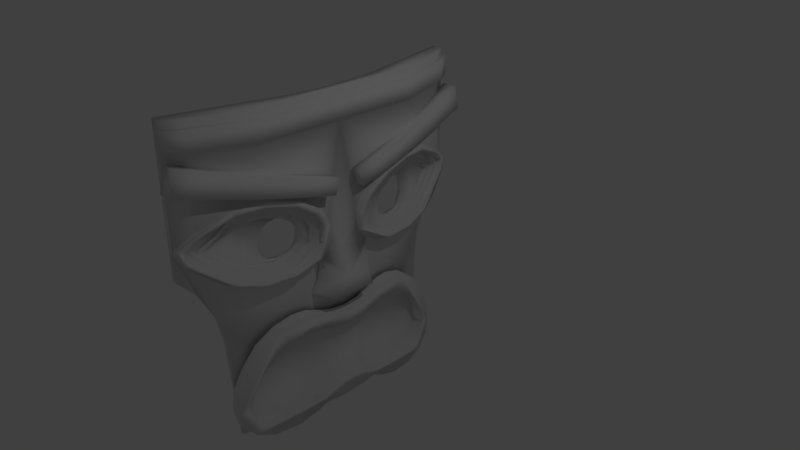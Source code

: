# Source: enemy_1.blend  (saved by Blender 2.79.0; exported with 4.5.12 LTS)
import bpy
from mathutils import Matrix  # noqa: F401  (used for matrix-valued properties, if any)

bpy.ops.wm.read_factory_settings(use_empty=True)
scene = bpy.context.scene
scene.name = 'Scene'

# ---- collections
col_collection_1 = bpy.data.collections.new('Collection 1'); scene.collection.children.link(col_collection_1)

# ---- images (referenced by path relative to the original .blend; pixels are not part of the script)
import os
ASSET_DIR = os.environ.get("B2B_ASSET_DIR", "")  # directory of the original .blend (textures are referenced by path, not embedded)
HERE = os.path.dirname(os.path.abspath(__file__))  # packed textures are extracted next to this script under _unpacked/

def load_image(name, relpath, width, height, colorspace="sRGB"):
    """Load a texture the original file referenced (path relative to the .blend, or extracted next to this script)."""
    p = next((c for c in (os.path.join(HERE, relpath), os.path.join(ASSET_DIR, relpath)) if relpath and os.path.exists(c)), "")
    if p:
        img = bpy.data.images.load(p, check_existing=True)
        img.name = name
    else:  # same state as the original file: an image datablock whose file is absent (Cycles renders it pink)
        img = bpy.data.images.new(name, width, height)
        img.source = "FILE"
        img.filepath = "//" + (relpath or name)
    img.colorspace_settings.name = colorspace
    return img
img_mask_texture = load_image('Mask Texture', 'Mask Texture.png', 1024, 1024, 'sRGB')

# ---- materials (node trees are filled in below, after node groups)
mat_mask_material = bpy.data.materials.new('Mask Material')
mat_mask_material.alpha_threshold = 0.0
mat_mask_material.roughness = 0.5

# ---- material node trees
mat_mask_material.use_nodes = True; mat_mask_material.node_tree.nodes.clear()
_N = mat_mask_material.node_tree.nodes; _L = mat_mask_material.node_tree.links
n0 = _N.new('ShaderNodeOutputMaterial'); n0.name = 'Material Output'; n0.location = (300, 300)
n1 = _N.new('ShaderNodeBsdfDiffuse'); n1.name = 'Diffuse BSDF'; n1.location = (10, 300)
n2 = _N.new('ShaderNodeTexImage'); n2.name = 'Image Texture'; n2.location = (-428, 332)
n2.width = 140
n2.image = img_mask_texture
_L.new(n1.outputs[0], n0.inputs[0])
n0.is_active_output = True

# ---- world
world_world = bpy.data.worlds.new('World'); scene.world = world_world
world_world.color = (0.05088, 0.05088, 0.05088)
world_world.use_sun_shadow = False
world_world.sun_shadow_jitter_overblur = 0.0
world_world.cycles.sampling_method = 'MANUAL'

# ---- cameras
cam_camera = bpy.data.cameras.new('Camera')
cam_camera.clip_end = 100.0
cam_camera.lens = 35.0
cam_camera.sensor_width = 32.0
cam_camera.sensor_height = 18.0
cam_camera.ortho_scale = 7.314
cam_camera.dof.focus_distance = 0.0

# ---- lights
light_lamp = bpy.data.lights.new('Lamp', 'POINT')
light_lamp.transmission_factor = 0.0
light_lamp.cutoff_distance = 30.0
light_lamp.energy = 100.0
light_lamp.shadow_buffer_clip_start = 1.001
light_lamp.shadow_soft_size = 0.1
light_lamp.shadow_maximum_resolution = 0.006
light_lamp.use_absolute_resolution = True

# ---- meshes
me_plane_005 = bpy.data.meshes.new('Plane.005')
me_plane_005.from_pydata([(-0.4089, -2.122, -0.2431), (-0.4089, -2.129, -0.1751), (-0.4947, -2.11, -0.2351), (-0.4947, -2.117, -0.167), (-0.6622, -1.911, -0.1542), (-0.6622, -1.918, -0.08626), (-0.8424, -1.518, -0.02729), (-0.8424, -1.526, 0.04043), (-0.8553, -1.156, 0.05937), (-0.8553, -1.163, 0.1269), (-0.7609, -0.7572, 0.1212), (-0.7609, -0.7645, 0.1907), (-0.5634, -0.469, 0.1307), (-0.5634, -0.4764, 0.201), (-0.3703, -0.3504, 0.1109), (-0.3703, -0.3577, 0.1808), (-0.1342, -0.3681, 0.1151), (-0.1342, -0.3755, 0.1853), (0.02893, -0.5034, 0.1292), (0.02893, -0.5108, 0.1995), (0.1405, -0.8255, 0.114), (0.1405, -0.8328, 0.1835), (0.1577, -1.212, 0.05666), (0.1577, -1.219, 0.1242), (0.06327, -1.558, -0.02356), (0.06327, -1.565, 0.04413), (-0.1041, -1.825, -0.111), (-0.1041, -1.832, -0.04309), (-0.3145, -2.06, -0.2106), (-0.3145, -2.067, -0.1426), (-0.3965, -1.964, -0.1806), (-0.4667, -1.954, -0.1738), (-0.6034, -1.792, -0.1096), (-0.7507, -1.471, -0.008366), (-0.7612, -1.175, 0.06202), (-0.6841, -0.8489, 0.1115), (-0.5228, -0.6138, 0.1225), (-0.365, -0.5174, 0.1102), (-0.1721, -0.5318, 0.1132), (-0.03888, -0.6419, 0.1215), (0.05228, -0.9047, 0.1057), (0.06631, -1.221, 0.05936), (-0.01083, -1.503, -0.006591), (-0.1476, -1.721, -0.07635), (-0.3194, -1.914, -0.1549), (-0.3965, -1.959, -0.2284), (-0.4667, -1.949, -0.2216), (-0.6034, -1.787, -0.1574), (-0.7507, -1.466, -0.05609), (-0.7612, -1.17, 0.01433), (-0.6841, -0.8439, 0.06345), (-0.5228, -0.6087, 0.074), (-0.365, -0.5123, 0.06212), (-0.1721, -0.5267, 0.06473), (-0.03888, -0.6368, 0.07301), (0.05228, -0.8997, 0.05759), (0.06631, -1.216, 0.01167), (-0.01083, -1.498, -0.05432), (-0.1476, -1.716, -0.1241), (-0.3194, -1.909, -0.2027), (-0.3859, -1.824, -0.1779), (-0.4426, -1.816, -0.1723), (-0.5531, -1.684, -0.1221), (-0.672, -1.425, -0.04232), (-0.6805, -1.186, 0.01413), (-0.6182, -0.9225, 0.05519), (-0.4879, -0.7328, 0.06597), (-0.3604, -0.6551, 0.05923), (-0.2046, -0.6667, 0.06097), (-0.097, -0.7554, 0.06494), (-0.02334, -0.9675, 0.05045), (-0.01201, -1.223, 0.0117), (-0.07433, -1.451, -0.04178), (-0.1848, -1.627, -0.09685), (-0.3236, -1.783, -0.1579), (-0.3859, -1.818, -0.2274), (-0.4426, -1.811, -0.2218), (-0.5531, -1.679, -0.1717), (-0.672, -1.42, -0.09184), (-0.6805, -1.181, -0.03539), (-0.6182, -0.9173, 0.005664), (-0.02334, -0.9623, 0.0009253), (-0.01201, -1.217, -0.03783), (-0.07433, -1.445, -0.0913), (-0.1848, -1.622, -0.1464), (-0.3236, -1.778, -0.2074), (-0.5864, -1.066, -0.01428), (-0.5239, -1.156, -0.03141), (-0.3951, -1.206, -0.04848), (-0.2585, -1.23, -0.0498), (-0.1232, -1.179, -0.03234), (-0.05593, -1.091, -0.01591), (-0.4179, -2.243, -0.2225), (-0.5152, -2.23, -0.2137), (-0.705, -2.005, -0.1208), (-0.9093, -1.56, 0.02485), (-0.9239, -1.15, 0.1238), (-0.8169, -0.6976, 0.1977), (-0.5931, -0.3706, 0.2048), (-0.3741, -0.2358, 0.1792), (-0.1065, -0.2558, 0.1836), (0.07838, -0.4094, 0.2019), (0.2049, -0.775, 0.1896), (0.2243, -1.213, 0.1211), (0.1173, -1.605, 0.03027), (-0.07246, -1.907, -0.07001), (-0.3109, -2.174, -0.1852), (-0.4179, -2.2, -0.3881), (-0.5152, -2.206, -0.3792), (-0.705, -1.987, -0.2861), (-0.9093, -1.543, -0.1402), (-0.9239, -1.132, -0.04168), (-0.8169, -0.68, 0.0306), (-0.5931, -0.353, 0.03773), (-0.3741, -0.2182, 0.01209), (-0.1065, -0.2382, 0.01653), (0.07838, -0.3918, 0.03485), (0.2049, -0.7575, 0.02246), (0.2243, -1.196, -0.04429), (0.1173, -1.587, -0.1347), (-0.07246, -1.89, -0.2352), (-0.3109, -2.157, -0.3506), (-0.6182, -0.9141, -0.05669), (-0.4879, -0.7244, -0.04629), (-0.3604, -0.6468, -0.05263), (-0.2046, -0.6583, -0.05142), (-0.097, -0.747, -0.04788), (-0.0295, -0.9592, -0.06143), (-0.5864, -1.063, -0.07662), (-0.5239, -1.153, -0.09375), (-0.3951, -1.203, -0.1108), (-0.2585, -1.227, -0.1121), (-0.1232, -1.176, -0.09468), (-0.05593, -1.088, -0.07826), (0.2597, -0.3481, 0.03481), (0.4654, -0.3871, 0.03485), (0.6491, -0.4875, 0.01973), (0.6491, 0.0006821, 0.05322), (-0.3741, -0.227, 0.1182), (-0.1065, -0.247, 0.1182), (0.07838, -0.4006, 0.1184), (-0.3109, -2.165, -0.2679), (-0.4179, -2.235, -0.3053), (-0.5152, -2.221, -0.2964), (-0.705, -1.996, -0.1529), (-0.9093, -1.551, 0.007056), (-0.9239, -1.141, 0.1192), (-0.8169, -0.6888, 0.1187), (-0.5931, -0.3618, 0.1184), (0.2597, -0.3479, 0.1747), (0.4654, -0.3154, 0.2573), (0.663, -0.3153, 0.3501), (0.663, 0.0005216, 0.3685), (0.4654, 0.0004041, 0.2569), (0.07838, 0.0002579, 0.118), (-1.73, -1.996, -0.1529), (-1.73, -2.235, -0.3053), (-1.73, -1.141, 0.1192), (-1.73, 0.0002579, 0.118), (-2.006, -2.235, -0.3053), (-2.006, -1.996, -0.1529), (-2.006, -1.141, 0.1192), (-2.006, 0.0002579, 0.118), (-2.11, -2.235, -0.3053), (-2.11, -1.996, -0.1529), (-2.11, -1.141, 0.1192), (-2.11, 0.0002579, 0.118), (-2.11, -2.21, -0.3845), (-1.73, -2.258, -0.2425), (-1.73, -2.019, -0.09015), (-1.73, -1.164, 0.182), (-1.73, 0.000324, 0.1807), (-2.006, -1.164, 0.182), (-2.006, 0.000324, 0.1807), (-2.006, -2.258, -0.2425), (-2.006, -2.019, -0.09015), (-0.02334, -1.183, -0.1153), (-0.02334, -2.21, -0.3845), (2.539, -1.582, -0.2184), (-0.6182, -1.183, -0.1153), (-0.6182, -2.21, -0.3845), (-0.6182, -0.6003, 0.003748), (-0.02334, -0.6003, 0.003748), (2.539, -0.406, 0.02975), (1.061, -1.68, -0.2449), (0.2376, -1.963, -0.321), (-0.6182, 0.0001897, 0.05322), (-0.02334, 0.0001897, 0.05322), (2.539, 0.0001898, 0.05322), (-0.3208, -1.27, -0.1152), (-0.3741, -0.2182, -0.003292), (-0.1065, -0.2383, 0.001144), (0.07838, -0.3918, 0.01947), (-0.3741, -0.227, 0.06942), (-0.1065, -0.2471, 0.06944), (0.07838, -0.4007, 0.0696), (-2.11, 0.0001384, 0.004427), (-2.11, -0.6003, -0.04505), (-2.11, -2.21, -0.4333), (-0.02334, -1.183, -0.1641), (-0.02334, -2.21, -0.4333), (2.539, -1.582, -0.2672), (-0.6182, -1.183, -0.1641), (-0.6182, -0.6003, -0.04505), (-0.02334, -0.6003, -0.04505), (2.539, -0.406, -0.01904), (1.061, -1.68, -0.2937), (0.2376, -1.963, -0.3698), (2.539, 0.0001384, 0.004427), (-0.3208, -1.27, -0.164), (-0.6988, -0.8918, -0.1046), (-0.4179, -2.21, -0.3845), (-0.02334, -0.8918, -0.1046), (0.6391, -1.757, -0.2839), (0.6391, -1.757, -0.3327), (-0.7882, -0.2237, 0.1529), (-1.006, -0.167, 0.1528), (-1.274, -2.32, -0.2438), (-1.603, -2.235, -0.2439), (-0.7882, -0.2236, 0.2984), (-1.006, -0.1669, 0.2983), (-1.274, -2.32, -0.02414), (-1.603, -2.234, -0.02423), (-1.213, -2.058, -0.1793), (-1.153, -1.796, -0.113), (-1.092, -1.534, -0.04792), (-1.031, -1.272, 0.01285), (-0.9704, -1.01, 0.06633), (-0.9097, -0.7478, 0.1095), (-0.8489, -0.4857, 0.1394), (-1.081, -0.4254, 0.1393), (-1.155, -0.6839, 0.1094), (-1.23, -0.9423, 0.06626), (-1.305, -1.201, 0.01278), (-1.379, -1.459, -0.048), (-1.454, -1.718, -0.113), (-1.529, -1.976, -0.1794), (-0.8489, -0.4856, 0.2941), (-0.9097, -0.7476, 0.2735), (-0.9704, -1.01, 0.2396), (-1.031, -1.272, 0.1954), (-1.092, -1.534, 0.1439), (-1.153, -1.796, 0.08815), (-1.213, -2.058, 0.03113), (-1.529, -1.976, 0.03104), (-1.454, -1.717, 0.08807), (-1.379, -1.459, 0.1438), (-1.305, -1.201, 0.1953), (-1.23, -0.9421, 0.2395), (-1.155, -0.6837, 0.2734), (-1.081, -0.4253, 0.294), (0.9906, 0.0002347, 0.09615), (0.9695, -0.2177, 0.0903), (0.9108, -0.4192, 0.07443), (0.8378, -0.6225, 0.04908), (0.834, -0.832, 0.01757), (0.9236, -1.099, -0.02912), (1.117, -1.357, -0.08276), (1.411, -1.556, -0.1303), (1.723, -1.699, -0.1662), (2.022, -1.731, -0.1664), (2.254, -1.682, -0.1555), (2.433, -1.523, -0.124), (2.539, -1.259, -0.07204), (2.52, -0.8933, -0.001566), (2.401, -0.5905, 0.05055), (2.246, -0.3208, 0.08318), (2.181, -0.1376, 0.09385), (1.183, 0.0004116, 0.2642), (1.183, 0.0002347, 0.09615), (1.172, -0.1901, 0.09171), (1.133, -0.3678, 0.07957), (1.084, -0.5467, 0.06032), (1.085, -0.7325, 0.03494), (1.155, -0.9708, -0.004378), (1.301, -1.203, -0.05106), (1.519, -1.386, -0.09755), (1.749, -1.518, -0.1249), (1.968, -1.553, -0.1265), (2.136, -1.514, -0.1173), (2.263, -1.377, -0.08729), (2.334, -1.144, -0.03979), (2.314, -0.8194, 0.02033), (2.221, -0.5485, 0.06089), (2.104, -0.3062, 0.08446), (2.053, -0.1425, 0.09368), (0.9906, 0.0004116, 0.2642), (0.9695, -0.2175, 0.2583), (0.9108, -0.4191, 0.2424), (0.8378, -0.6224, 0.2171), (0.834, -0.8318, 0.1856), (0.9236, -1.099, 0.1389), (1.117, -1.356, 0.08526), (1.411, -1.556, 0.03773), (1.723, -1.698, 0.001855), (2.022, -1.731, 0.001608), (2.254, -1.682, 0.01254), (2.433, -1.523, 0.04405), (2.539, -1.258, 0.09597), (2.52, -0.8932, 0.1665), (2.401, -0.5903, 0.2186), (2.246, -0.3206, 0.2512), (2.181, -0.1374, 0.2619), (1.172, -0.19, 0.2597), (1.133, -0.3676, 0.2476), (1.084, -0.5466, 0.2283), (1.085, -0.7323, 0.203), (1.155, -0.9706, 0.1636), (1.301, -1.203, 0.117), (1.519, -1.385, 0.07046), (1.749, -1.518, 0.04311), (1.968, -1.553, 0.04156), (2.136, -1.514, 0.05076), (2.263, -1.377, 0.08072), (2.334, -1.144, 0.1282), (2.314, -0.8192, 0.1883), (2.221, -0.5483, 0.2289), (2.104, -0.306, 0.2525), (2.053, -0.1423, 0.2617), (2.053, 0.0004119, 0.2642), (2.053, 0.0002349, 0.09615), (2.181, 0.0002347, 0.09615), (2.181, 0.0004118, 0.2642)], [], [(1, 0, 2, 3), (3, 2, 4, 5), (5, 4, 6, 7), (7, 6, 8, 9), (9, 8, 10, 11), (11, 10, 12, 13), (13, 12, 14, 15), (15, 14, 16, 17), (17, 16, 18, 19), (19, 18, 20, 21), (21, 20, 22, 23), (23, 22, 24, 25), (25, 24, 26, 27), (27, 26, 28, 29), (0, 1, 29, 28), (160, 161, 165, 164), (31, 30, 45, 46), (18, 16, 14, 37, 38, 39, 40, 20), (52, 51, 50, 65, 66, 67, 68, 69, 70, 55, 54, 53), (22, 20, 40, 41), (8, 6, 33, 34), (24, 22, 41, 42), (10, 8, 34, 35), (39, 38, 53, 54), (32, 31, 46, 47), (40, 39, 54, 55), (33, 32, 47, 48), (41, 40, 55, 56), (34, 33, 48, 49), (42, 41, 56, 57), (35, 34, 49, 50), (43, 42, 57, 58), (36, 35, 50, 51), (44, 43, 58, 59), (37, 36, 51, 52), (30, 44, 59, 45), (38, 37, 52, 53), (60, 74, 85, 75), (0, 28, 26, 24, 42, 43, 44, 30, 31, 32, 33, 6, 4, 2), (47, 46, 45, 59, 58, 57, 72, 73, 74, 60, 61, 62, 63, 48), (56, 55, 70, 71), (49, 48, 63, 64), (57, 56, 71, 72), (50, 49, 64, 65), (29, 1, 3, 5, 7, 95, 94, 93, 92, 106, 105, 104, 25, 27), (17, 19, 21, 102, 101, 100, 99, 15), (75, 85, 84, 83, 82, 81, 91, 90, 89, 88, 87, 86, 80, 79, 78, 77, 76), (61, 60, 75, 76), (62, 61, 76, 77), (63, 62, 77, 78), (71, 70, 81, 82), (64, 63, 78, 79), (72, 71, 82, 83), (65, 64, 79, 80), (73, 72, 83, 84), (74, 73, 84, 85), (13, 15, 99, 98), (23, 25, 104, 103), (131, 209, 202, 129, 130), (7, 9, 96, 95), (69, 126, 127, 81, 70), (9, 11, 97, 96), (80, 122, 123, 66, 65), (205, 201, 206, 214, 207, 200, 198, 197, 203, 210, 202, 209, 199, 212, 204), (11, 13, 98, 97), (21, 23, 103, 102), (138, 139, 115, 114), (139, 140, 116, 115), (186, 187, 182, 181), (101, 102, 117, 116, 140), (104, 105, 120, 119), (142, 143, 108, 107), (141, 142, 107, 121), (143, 144, 109, 108), (144, 145, 110, 109), (145, 146, 111, 110), (146, 147, 112, 111), (147, 148, 113, 112), (148, 138, 114, 113), (90, 91, 133, 132), (87, 88, 130, 129), (91, 81, 127, 133), (88, 89, 131, 130), (80, 86, 128, 122), (89, 90, 132, 131), (86, 87, 129, 128), (98, 99, 138, 148), (97, 98, 148, 147), (96, 97, 147, 146), (95, 96, 146, 145), (94, 95, 145, 144), (93, 94, 144, 143), (106, 92, 142, 141), (92, 93, 143, 142), (100, 101, 140, 139), (99, 100, 139, 138), (149, 140, 116, 134), (135, 150, 149, 134), (136, 151, 150, 135), (137, 152, 151, 136), (153, 150, 151, 152), (14, 12, 10, 35, 36, 37), (159, 160, 164, 163), (169, 170, 172, 175), (66, 123, 124, 67), (161, 162, 166, 165), (146, 157, 155, 144, 145), (160, 159, 174, 175, 172, 173, 162, 161), (178, 201, 205, 208, 188, 183), (156, 155, 157, 158, 171, 170, 169, 168), (196, 208, 205, 204, 126, 125, 124, 123, 203, 197), (144, 155, 156, 142, 143), (170, 171, 173, 172), (154, 158, 157, 146, 147, 148, 138, 139, 140), (103, 104, 119, 118), (102, 103, 118, 117), (211, 142, 156, 168, 174, 159, 163, 167, 180), (193, 194, 191, 190), (194, 195, 192, 191), (213, 214, 206, 184), (182, 136, 137, 187), (137, 136, 183, 188), (154, 140, 149, 150, 153), (164, 165, 166, 196, 197, 198, 167, 163), (105, 106, 141, 121, 120), (168, 169, 175, 174), (67, 124, 125, 68), (184, 206, 201, 178), (177, 200, 207, 185), (167, 198, 200, 177, 211, 180), (142, 211, 107), (68, 125, 126, 69), (122, 210, 203, 123), (128, 202, 210, 122), (129, 202, 128), (132, 199, 209, 131), (133, 199, 132), (127, 212, 199, 133), (184, 178, 183, 136, 182, 176, 189, 179, 180, 211, 177, 185, 213), (126, 204, 212, 127), (185, 207, 214, 213), (223, 217, 218, 236), (217, 221, 222, 218), (237, 219, 220, 250), (219, 215, 216, 220), (229, 215, 219, 237), (250, 220, 216, 230), (222, 244, 236, 218), (244, 245, 235, 236), (245, 246, 234, 235), (246, 247, 233, 234), (247, 248, 232, 233), (248, 249, 231, 232), (249, 250, 230, 231), (217, 223, 243, 221), (223, 224, 242, 243), (224, 225, 241, 242), (225, 226, 240, 241), (226, 227, 239, 240), (227, 228, 238, 239), (228, 229, 237, 238), (221, 243, 244, 222), (243, 242, 245, 244), (242, 241, 246, 245), (241, 240, 247, 246), (240, 239, 248, 247), (239, 238, 249, 248), (238, 237, 250, 249), (215, 229, 230, 216), (229, 228, 231, 230), (228, 227, 232, 231), (227, 226, 233, 232), (226, 225, 234, 233), (225, 224, 235, 234), (224, 223, 236, 235), (276, 309, 310, 277), (263, 298, 297, 262), (277, 310, 311, 278), (264, 299, 298, 263), (278, 311, 312, 279), (265, 300, 299, 264), (279, 312, 313, 280), (266, 301, 300, 265), (280, 313, 314, 281), (267, 302, 301, 266), (281, 314, 315, 282), (282, 315, 316, 283), (283, 316, 317, 284), (284, 317, 318, 285), (252, 287, 286, 251), (253, 288, 287, 252), (254, 289, 288, 253), (255, 290, 289, 254), (269, 268, 303, 270), (256, 291, 290, 255), (270, 303, 304, 271), (257, 292, 291, 256), (271, 304, 305, 272), (258, 293, 292, 257), (272, 305, 306, 273), (259, 294, 293, 258), (273, 306, 307, 274), (260, 295, 294, 259), (274, 307, 308, 275), (261, 296, 295, 260), (275, 308, 309, 276), (262, 297, 296, 261), (321, 322, 302, 267), (319, 318, 302, 322), (268, 286, 287, 288, 289, 290, 291, 292, 293, 294, 295, 296, 297, 298, 299, 300, 301, 302, 318, 317, 316, 315, 314, 313, 312, 311, 310, 309, 308, 307, 306, 305, 304, 303), (269, 270, 271, 272, 273, 274, 275, 276, 277, 278, 279, 280, 281, 282, 283, 284, 285, 320), (318, 319, 320, 285)])
me_plane_005.polygons.foreach_set('use_smooth', [True] * 212)
_uv = me_plane_005.uv_layers.new(name='UVMap')
_uv.uv.foreach_set('vector', [0.1662, 0.909, 0.1578, 0.9114, 0.1555, 0.9006, 0.1639, 0.8982, 0.1639, 0.8982, 0.1555, 0.9006, 0.1558, 0.872, 0.1642, 0.8696, 0.1642, 0.8696, 0.1558, 0.872, 0.1578, 0.8347, 0.1662, 0.8322, 0.1916, 0.821, 0.2003, 0.8209, 0.1943, 0.8617, 0.1856, 0.8618, 0.1856, 0.8618, 0.1943, 0.8617, 0.1922, 0.9128, 0.1833, 0.9129, 0.1833, 0.9129, 0.1922, 0.9128, 0.1956, 0.9571, 0.1865, 0.9572, 0.1865, 0.9572, 0.1956, 0.9571, 0.2003, 0.9819, 0.1913, 0.982, 0.08379, 0.9457, 0.07482, 0.9464, 0.07372, 0.9172, 0.08273, 0.9165, 0.08273, 0.9165, 0.07372, 0.9172, 0.07477, 0.8917, 0.08379, 0.891, 0.4512, 0.7489, 0.4601, 0.75, 0.4541, 0.7851, 0.4452, 0.7841, 0.4452, 0.7841, 0.4541, 0.7851, 0.4509, 0.8325, 0.4423, 0.8315, 0.4423, 0.8315, 0.4509, 0.8325, 0.451, 0.8794, 0.4423, 0.8784, 0.4423, 0.8784, 0.451, 0.8794, 0.4536, 0.9197, 0.4449, 0.9186, 0.4449, 0.9186, 0.4536, 0.9197, 0.4584, 0.958, 0.4497, 0.9569, 0.4601, 0.9695, 0.4514, 0.9685, 0.4497, 0.9569, 0.4584, 0.958, 0.8943, 0.9311, 0.8939, 0.8173, 0.9073, 0.8173, 0.9077, 0.9311, 0.9416, 0.3564, 0.9434, 0.3653, 0.9375, 0.3669, 0.9357, 0.3581, 0.8215, 0.4383, 0.8458, 0.4267, 0.8757, 0.4315, 0.8702, 0.4518, 0.8457, 0.4479, 0.8259, 0.4574, 0.8068, 0.4873, 0.7982, 0.4748, 0.2577, 0.6203, 0.2746, 0.6364, 0.2878, 0.6701, 0.2773, 0.678, 0.2666, 0.6507, 0.253, 0.6377, 0.2332, 0.6345, 0.2172, 0.6422, 0.2018, 0.6664, 0.1944, 0.6557, 0.2134, 0.6258, 0.2332, 0.6164, 0.7846, 0.523, 0.7982, 0.4748, 0.8068, 0.4873, 0.7958, 0.5266, 0.9126, 0.5455, 0.9003, 0.5914, 0.8902, 0.5825, 0.9003, 0.545, 0.7861, 0.5698, 0.7846, 0.523, 0.7958, 0.5266, 0.797, 0.5649, 0.9126, 0.4925, 0.9126, 0.5455, 0.9003, 0.545, 0.9003, 0.5017, 0.5856, 0.9021, 0.5849, 0.9229, 0.5787, 0.9233, 0.5794, 0.9025, 0.9418, 0.3331, 0.9416, 0.3564, 0.9357, 0.3581, 0.9359, 0.3348, 0.9816, 0.7646, 0.9861, 0.7358, 0.9923, 0.7365, 0.9878, 0.7653, 0.9434, 0.3027, 0.9418, 0.3331, 0.9359, 0.3348, 0.9375, 0.3044, 0.9791, 0.8033, 0.9816, 0.7646, 0.9878, 0.7653, 0.9852, 0.804, 0.00901, 0.8657, 0.01369, 0.8323, 0.01984, 0.8322, 0.01515, 0.8655, 0.9793, 0.8416, 0.9791, 0.8033, 0.9852, 0.804, 0.9854, 0.8423, 0.007688, 0.9074, 0.00901, 0.8657, 0.01515, 0.8655, 0.01388, 0.9073, 0.9813, 0.8745, 0.9793, 0.8416, 0.9854, 0.8423, 0.9874, 0.8752, 0.0102, 0.9436, 0.007688, 0.9074, 0.01388, 0.9073, 0.01645, 0.9435, 0.9848, 0.9057, 0.9813, 0.8745, 0.9874, 0.8752, 0.9909, 0.9064, 0.01365, 0.9638, 0.0102, 0.9436, 0.01645, 0.9435, 0.01984, 0.9637, 0.9862, 0.9151, 0.9848, 0.9057, 0.9909, 0.9064, 0.9923, 0.9158, 0.5849, 0.9229, 0.5856, 0.9467, 0.5794, 0.9471, 0.5787, 0.9233, 0.528, 0.7493, 0.5295, 0.7568, 0.5231, 0.7564, 0.5216, 0.7489, 0.8281, 0.6575, 0.8182, 0.6466, 0.7991, 0.6094, 0.7861, 0.5698, 0.797, 0.5649, 0.8076, 0.5972, 0.8232, 0.6275, 0.8313, 0.6365, 0.8404, 0.6371, 0.8623, 0.6198, 0.8902, 0.5825, 0.9003, 0.5914, 0.8661, 0.6371, 0.8392, 0.6584, 0.2498, 0.7882, 0.2279, 0.8056, 0.2188, 0.8049, 0.2107, 0.7959, 0.1951, 0.7656, 0.1845, 0.7333, 0.1939, 0.7291, 0.2024, 0.7551, 0.215, 0.7796, 0.2216, 0.7869, 0.2289, 0.7874, 0.2466, 0.7734, 0.2692, 0.7433, 0.2778, 0.7509, 0.1833, 0.695, 0.1944, 0.6557, 0.2018, 0.6664, 0.1929, 0.6982, 0.2878, 0.7134, 0.2778, 0.7509, 0.2692, 0.7433, 0.2773, 0.713, 0.1845, 0.7333, 0.1833, 0.695, 0.1929, 0.6982, 0.1939, 0.7291, 0.2878, 0.6701, 0.2878, 0.7134, 0.2773, 0.713, 0.2773, 0.678, 0.6659, 0.662, 0.6758, 0.673, 0.6869, 0.6738, 0.7137, 0.6525, 0.7479, 0.6068, 0.7552, 0.6134, 0.7165, 0.6652, 0.686, 0.6893, 0.6735, 0.6884, 0.6622, 0.6759, 0.6405, 0.6337, 0.6259, 0.5889, 0.6338, 0.5853, 0.6467, 0.6248, 0.6935, 0.4422, 0.6692, 0.4537, 0.6458, 0.4902, 0.6395, 0.4812, 0.666, 0.4398, 0.6935, 0.4267, 0.7275, 0.4322, 0.7234, 0.447, 0.6596, 0.2468, 0.6671, 0.253, 0.6834, 0.2753, 0.6958, 0.2997, 0.7015, 0.3302, 0.6975, 0.3629, 0.6947, 0.3461, 0.6869, 0.334, 0.6701, 0.326, 0.6525, 0.3276, 0.6355, 0.3331, 0.6267, 0.3441, 0.6211, 0.3629, 0.6158, 0.3284, 0.6192, 0.2972, 0.6369, 0.264, 0.6523, 0.2474, 0.2916, 0.9372, 0.293, 0.9444, 0.2869, 0.9461, 0.2855, 0.9389, 0.2917, 0.9185, 0.2916, 0.9372, 0.2855, 0.9389, 0.2856, 0.9201, 0.293, 0.894, 0.2917, 0.9185, 0.2856, 0.9201, 0.2869, 0.8956, 0.5387, 0.8391, 0.5387, 0.8704, 0.5324, 0.8701, 0.5324, 0.8387, 0.8527, 0.3293, 0.858, 0.3027, 0.8644, 0.3029, 0.8591, 0.3296, 0.5367, 0.8082, 0.5387, 0.8391, 0.5324, 0.8387, 0.5303, 0.8078, 0.8494, 0.3629, 0.8527, 0.3293, 0.8591, 0.3296, 0.8558, 0.3632, 0.5336, 0.7818, 0.5367, 0.8082, 0.5303, 0.8078, 0.5272, 0.7814, 0.5295, 0.7568, 0.5336, 0.7818, 0.5272, 0.7814, 0.5231, 0.7564, 0.7441, 0.4666, 0.7234, 0.447, 0.7275, 0.4322, 0.7509, 0.4545, 0.6323, 0.5384, 0.6338, 0.5853, 0.6259, 0.5889, 0.6241, 0.5358, 0.139, 0.2451, 0.1323, 0.2368, 0.1433, 0.1987, 0.1487, 0.2114, 0.142, 0.2277, 0.7479, 0.6068, 0.7603, 0.5609, 0.7692, 0.5613, 0.7552, 0.6134, 0.5368, 0.8938, 0.5223, 0.8926, 0.5244, 0.869, 0.5324, 0.8701, 0.5387, 0.8704, 0.7603, 0.5609, 0.7603, 0.5079, 0.7692, 0.5012, 0.7692, 0.5613, 0.8558, 0.3632, 0.8638, 0.3631, 0.8639, 0.3924, 0.8494, 0.3922, 0.8494, 0.3629, 0.2446, 0.601, 0.09062, 0.6007, 0.07771, 0.4122, 0.06707, 0.3583, 0.04031, 0.3071, 0.007688, 0.2736, 0.007688, 0.007671, 0.2195, 0.008665, 0.2195, 0.1988, 0.1814, 0.1885, 0.1433, 0.1987, 0.1323, 0.2368, 0.1433, 0.2745, 0.1814, 0.2746, 0.2195, 0.2746, 0.7603, 0.5079, 0.7441, 0.4666, 0.7509, 0.4545, 0.7692, 0.5012, 0.6458, 0.4902, 0.6323, 0.5384, 0.6241, 0.5358, 0.6395, 0.4812, 0.05051, 0.8332, 0.04826, 0.8669, 0.03522, 0.8659, 0.0369, 0.8322, 0.04826, 0.8669, 0.04762, 0.8948, 0.0369, 0.8939, 0.03522, 0.8659, 0.7929, 0.3241, 0.7169, 0.3235, 0.7169, 0.2468, 0.7929, 0.2474, 0.3216, 0.9923, 0.3147, 0.9597, 0.336, 0.957, 0.343, 0.9896, 0.3323, 0.991, 0.3117, 0.8594, 0.3143, 0.8121, 0.3354, 0.8094, 0.3328, 0.8567, 0.1297, 0.8336, 0.1277, 0.8458, 0.1172, 0.8436, 0.119, 0.8322, 0.3299, 0.764, 0.3317, 0.7489, 0.343, 0.7504, 0.3405, 0.7627, 0.1277, 0.8458, 0.136, 0.8819, 0.1194, 0.8777, 0.1172, 0.8436, 0.9467, 0.9676, 0.9346, 0.9176, 0.9534, 0.9196, 0.9637, 0.9694, 0.9346, 0.9176, 0.9288, 0.866, 0.9493, 0.8684, 0.9534, 0.9196, 0.9288, 0.866, 0.9385, 0.8075, 0.9499, 0.8083, 0.9493, 0.8684, 0.9385, 0.8075, 0.9463, 0.76, 0.9567, 0.7607, 0.9499, 0.8083, 0.9463, 0.76, 0.9501, 0.736, 0.9637, 0.7372, 0.9567, 0.7607, 0.5328, 0.8396, 0.5329, 0.8529, 0.5249, 0.8521, 0.5248, 0.8387, 0.8818, 0.3662, 0.8831, 0.3485, 0.8911, 0.3483, 0.8898, 0.366, 0.5329, 0.8529, 0.5324, 0.8701, 0.5244, 0.869, 0.5249, 0.8521, 0.8831, 0.3485, 0.8827, 0.3309, 0.8907, 0.3307, 0.8911, 0.3483, 0.8558, 0.3632, 0.8572, 0.3483, 0.8652, 0.3483, 0.8638, 0.3631, 0.8827, 0.3309, 0.8806, 0.3158, 0.8886, 0.3156, 0.8907, 0.3307, 0.8806, 0.3768, 0.8818, 0.3662, 0.8898, 0.366, 0.8886, 0.3766, 0.9352, 0.7593, 0.9422, 0.7358, 0.9501, 0.736, 0.9463, 0.76, 0.9284, 0.8069, 0.9352, 0.7593, 0.9463, 0.76, 0.9385, 0.8075, 0.928, 0.867, 0.9284, 0.8069, 0.9385, 0.8075, 0.9288, 0.866, 0.9322, 0.9183, 0.928, 0.867, 0.9288, 0.866, 0.9346, 0.9176, 0.9424, 0.968, 0.9322, 0.9183, 0.9346, 0.9176, 0.9467, 0.9676, 0.138, 0.8483, 0.1401, 0.8826, 0.136, 0.8819, 0.1277, 0.8458, 0.3193, 0.7654, 0.3211, 0.7503, 0.3317, 0.7489, 0.3299, 0.764, 0.1401, 0.8361, 0.138, 0.8483, 0.1277, 0.8458, 0.1297, 0.8336, 0.05666, 0.8677, 0.05835, 0.8956, 0.04762, 0.8948, 0.04826, 0.8669, 0.05835, 0.834, 0.05666, 0.8677, 0.04826, 0.8669, 0.05051, 0.8332, 0.7317, 0.3616, 0.7355, 0.3413, 0.7461, 0.3395, 0.7494, 0.3591, 0.7533, 0.3853, 0.725, 0.3861, 0.7317, 0.3616, 0.7494, 0.3591, 0.7587, 0.4112, 0.7169, 0.4112, 0.725, 0.3861, 0.7533, 0.3853, 0.2559, 0.8237, 0.2963, 0.8209, 0.2963, 0.8564, 0.2553, 0.8786, 0.3142, 0.7079, 0.354, 0.708, 0.3519, 0.7336, 0.3117, 0.7335, 0.8757, 0.4315, 0.8964, 0.4512, 0.9126, 0.4925, 0.9003, 0.5017, 0.8871, 0.468, 0.8702, 0.4518, 0.8946, 0.9645, 0.8943, 0.9311, 0.9077, 0.9311, 0.908, 0.9645, 0.9283, 0.687, 0.928, 0.5733, 0.9634, 0.5733, 0.9637, 0.687, 0.8494, 0.3922, 0.8639, 0.3924, 0.8652, 0.4089, 0.8508, 0.4087, 0.8939, 0.8173, 0.8946, 0.6737, 0.908, 0.6737, 0.9073, 0.8173, 0.4613, 0.5305, 0.4613, 0.4275, 0.5752, 0.4271, 0.5752, 0.5581, 0.5156, 0.5322, 0.8651, 0.9225, 0.8786, 0.955, 0.8701, 0.9562, 0.8566, 0.9237, 0.8428, 0.814, 0.8707, 0.6737, 0.8786, 0.6752, 0.8512, 0.8128, 0.9853, 0.4278, 0.9914, 0.4267, 0.9856, 0.5619, 0.9914, 0.6072, 0.9853, 0.6083, 0.9794, 0.563, 0.6599, 0.7056, 0.6464, 0.7356, 0.6326, 0.8362, 0.6599, 0.9615, 0.652, 0.963, 0.6241, 0.8352, 0.638, 0.7346, 0.6515, 0.7046, 0.2963, 0.008061, 0.2963, 0.6005, 0.2446, 0.601, 0.2195, 0.2746, 0.2009, 0.2655, 0.212, 0.2516, 0.2134, 0.2317, 0.2038, 0.2157, 0.2195, 0.1988, 0.2195, 0.008665, 0.5752, 0.5581, 0.5752, 0.4271, 0.6088, 0.4267, 0.6088, 0.5944, 0.6068, 0.582, 0.928, 0.5733, 0.9287, 0.4267, 0.9641, 0.4268, 0.9634, 0.5733, 0.3173, 0.658, 0.3173, 0.4268, 0.4613, 0.4275, 0.4613, 0.5305, 0.4042, 0.5439, 0.363, 0.5723, 0.346, 0.6002, 0.3485, 0.6345, 0.3679, 0.6582, 0.3118, 0.9112, 0.3117, 0.8594, 0.3328, 0.8567, 0.3329, 0.9085, 0.3147, 0.9597, 0.3118, 0.9112, 0.3329, 0.9085, 0.336, 0.957, 0.9857, 0.2113, 0.9755, 0.2122, 0.9755, 0.0544, 0.9673, 0.05527, 0.9673, 0.02204, 0.9755, 0.02117, 0.9755, 0.008602, 0.9857, 0.007671, 0.9857, 0.1872, 0.7836, 0.3398, 0.7829, 0.3736, 0.7741, 0.3732, 0.7742, 0.3395, 0.7829, 0.3736, 0.7836, 0.4014, 0.7771, 0.4011, 0.7741, 0.3732, 0.5571, 0.749, 0.5633, 0.7489, 0.5604, 0.7963, 0.5541, 0.7964, 0.5234, 0.3351, 0.5381, 0.2492, 0.6004, 0.2493, 0.6003, 0.3353, 0.6004, 0.2493, 0.5381, 0.2492, 0.5486, 0.007671, 0.6004, 0.007838, 0.3173, 0.658, 0.3679, 0.6582, 0.36, 0.6815, 0.354, 0.708, 0.3142, 0.7079, 0.7975, 0.9208, 0.7846, 0.811, 0.8131, 0.6737, 0.8274, 0.6766, 0.8187, 0.7501, 0.8274, 0.9537, 0.8213, 0.9524, 0.8107, 0.9534, 0.3143, 0.8121, 0.3193, 0.7654, 0.3299, 0.764, 0.3405, 0.7627, 0.3354, 0.8094, 0.9287, 0.7205, 0.9283, 0.687, 0.9637, 0.687, 0.9641, 0.7205, 0.2701, 0.93, 0.2558, 0.9307, 0.2553, 0.9114, 0.2697, 0.9108, 0.5541, 0.7964, 0.5604, 0.7963, 0.5633, 0.9699, 0.5571, 0.97, 0.9141, 0.3037, 0.9203, 0.3027, 0.9186, 0.3472, 0.9125, 0.3482, 0.9857, 0.007671, 0.992, 0.007766, 0.992, 0.2589, 0.9857, 0.2588, 0.9857, 0.2113, 0.9857, 0.1872, 0.3317, 0.7489, 0.3423, 0.7494, 0.343, 0.7504, 0.2697, 0.9108, 0.2553, 0.9114, 0.2556, 0.8946, 0.2701, 0.894, 0.1796, 0.1993, 0.1814, 0.1885, 0.2195, 0.1988, 0.2038, 0.2157, 0.1604, 0.2034, 0.1433, 0.1987, 0.1814, 0.1885, 0.1796, 0.1993, 0.1487, 0.2114, 0.1433, 0.1987, 0.1604, 0.2034, 0.8886, 0.3156, 0.8971, 0.3027, 0.8971, 0.3367, 0.8907, 0.3307, 0.8867, 0.3922, 0.8929, 0.4051, 0.8806, 0.4051, 0.5244, 0.869, 0.5176, 0.8765, 0.5158, 0.84, 0.5249, 0.8521, 0.3817, 0.1967, 0.3947, 0.007755, 0.5486, 0.007671, 0.5381, 0.2492, 0.5234, 0.3351, 0.4472, 0.3351, 0.4363, 0.3731, 0.4472, 0.4112, 0.3117, 0.4114, 0.3117, 0.3858, 0.3117, 0.3354, 0.3443, 0.302, 0.3711, 0.2506, 0.2009, 0.2655, 0.2195, 0.2746, 0.1814, 0.2746, 0.1739, 0.2743, 0.9125, 0.3482, 0.9186, 0.3472, 0.9203, 0.3951, 0.9141, 0.3961, 0.8921, 0.252, 0.893, 0.2873, 0.8494, 0.2873, 0.8504, 0.252, 0.1018, 0.8756, 0.07372, 0.8755, 0.07372, 0.8322, 0.1018, 0.8323, 0.9147, 0.04161, 0.9156, 0.007672, 0.9444, 0.007671, 0.9454, 0.04161, 0.1358, 0.9267, 0.1172, 0.9267, 0.1172, 0.898, 0.1358, 0.898, 0.7468, 0.9413, 0.7513, 0.9741, 0.733, 0.9775, 0.7273, 0.9448, 0.6816, 0.7386, 0.6873, 0.7046, 0.7056, 0.708, 0.7011, 0.7422, 0.6779, 0.9827, 0.6772, 0.9476, 0.7037, 0.9525, 0.7056, 0.9878, 0.6772, 0.9476, 0.6763, 0.9124, 0.7016, 0.9171, 0.7037, 0.9525, 0.6763, 0.9124, 0.6755, 0.8773, 0.6997, 0.8818, 0.7016, 0.9171, 0.6755, 0.8773, 0.6753, 0.8423, 0.6983, 0.8466, 0.6997, 0.8818, 0.6753, 0.8423, 0.6759, 0.8075, 0.6978, 0.8115, 0.6983, 0.8466, 0.6759, 0.8075, 0.6779, 0.7729, 0.6986, 0.7767, 0.6978, 0.8115, 0.6779, 0.7729, 0.6816, 0.7386, 0.7011, 0.7422, 0.6986, 0.7767, 0.7513, 0.7046, 0.7494, 0.7387, 0.7229, 0.7435, 0.7237, 0.7097, 0.7494, 0.7387, 0.7473, 0.7727, 0.722, 0.7774, 0.7229, 0.7435, 0.7473, 0.7727, 0.7454, 0.8068, 0.7212, 0.8112, 0.722, 0.7774, 0.7454, 0.8068, 0.744, 0.8407, 0.721, 0.8449, 0.7212, 0.8112, 0.744, 0.8407, 0.7435, 0.8745, 0.7217, 0.8785, 0.721, 0.8449, 0.7435, 0.8745, 0.7443, 0.908, 0.7236, 0.9118, 0.7217, 0.8785, 0.7443, 0.908, 0.7468, 0.9413, 0.7273, 0.9448, 0.7236, 0.9118, 0.9084, 0.2857, 0.9093, 0.2506, 0.951, 0.2506, 0.9519, 0.2857, 0.9093, 0.2506, 0.9102, 0.2155, 0.9501, 0.2155, 0.951, 0.2506, 0.9102, 0.2155, 0.9112, 0.1804, 0.9492, 0.1804, 0.9501, 0.2155, 0.9112, 0.1804, 0.9121, 0.1454, 0.9483, 0.1454, 0.9492, 0.1804, 0.9121, 0.1454, 0.913, 0.1105, 0.9474, 0.1105, 0.9483, 0.1454, 0.913, 0.1105, 0.9139, 0.07591, 0.9464, 0.07591, 0.9474, 0.1105, 0.9139, 0.07591, 0.9147, 0.04161, 0.9454, 0.04161, 0.9464, 0.07591, 0.8855, 0.007671, 0.8866, 0.04174, 0.8559, 0.04174, 0.8567, 0.007671, 0.8866, 0.04174, 0.8876, 0.07621, 0.8551, 0.07621, 0.8559, 0.04174, 0.8876, 0.07621, 0.8886, 0.111, 0.8542, 0.111, 0.8551, 0.07621, 0.8886, 0.111, 0.8895, 0.1461, 0.8533, 0.1461, 0.8542, 0.111, 0.8895, 0.1461, 0.8904, 0.1813, 0.8524, 0.1813, 0.8533, 0.1461, 0.8904, 0.1813, 0.8912, 0.2166, 0.8514, 0.2166, 0.8524, 0.1813, 0.8912, 0.2166, 0.8921, 0.252, 0.8504, 0.252, 0.8514, 0.2166, 0.8083, 0.3076, 0.8297, 0.3058, 0.8296, 0.3387, 0.8082, 0.3405, 0.5787, 0.8209, 0.5998, 0.817, 0.6001, 0.8537, 0.579, 0.8577, 0.8082, 0.3405, 0.8296, 0.3387, 0.8317, 0.3668, 0.8103, 0.3686, 0.5794, 0.7802, 0.6005, 0.7762, 0.5998, 0.817, 0.5787, 0.8209, 0.8103, 0.3686, 0.8317, 0.3668, 0.8339, 0.3861, 0.8125, 0.388, 0.58, 0.7529, 0.6011, 0.7489, 0.6005, 0.7762, 0.5794, 0.7802, 0.4269, 0.9371, 0.4056, 0.9339, 0.4048, 0.9122, 0.4261, 0.9154, 0.6744, 0.4062, 0.653, 0.408, 0.653, 0.38, 0.6744, 0.3783, 0.4261, 0.9154, 0.4048, 0.9122, 0.4032, 0.8805, 0.4245, 0.8837, 0.6373, 0.3949, 0.6158, 0.3954, 0.6161, 0.3788, 0.6376, 0.3783, 0.4245, 0.8837, 0.4032, 0.8805, 0.4014, 0.8407, 0.4227, 0.8439, 0.4227, 0.8439, 0.4014, 0.8407, 0.4008, 0.8103, 0.4221, 0.8134, 0.4221, 0.8134, 0.4008, 0.8103, 0.4017, 0.7846, 0.423, 0.7877, 0.423, 0.7877, 0.4017, 0.7846, 0.4033, 0.7663, 0.4246, 0.7694, 0.4979, 0.7788, 0.4766, 0.7763, 0.479, 0.7489, 0.5004, 0.7514, 0.4969, 0.8057, 0.4755, 0.8032, 0.4766, 0.7763, 0.4979, 0.7788, 0.497, 0.8335, 0.4756, 0.831, 0.4755, 0.8032, 0.4969, 0.8057, 0.498, 0.8596, 0.4766, 0.8571, 0.4756, 0.831, 0.497, 0.8335, 0.2399, 0.9322, 0.2185, 0.9343, 0.2165, 0.9124, 0.2379, 0.9102, 0.5004, 0.8897, 0.479, 0.8872, 0.4766, 0.8571, 0.498, 0.8596, 0.2379, 0.9102, 0.2165, 0.9124, 0.2157, 0.89, 0.2371, 0.8879, 0.361, 0.9001, 0.3824, 0.902, 0.3854, 0.9367, 0.364, 0.9349, 0.2371, 0.8879, 0.2157, 0.89, 0.2157, 0.8668, 0.2371, 0.8647, 0.3591, 0.8558, 0.3805, 0.8577, 0.3824, 0.902, 0.361, 0.9001, 0.2371, 0.8647, 0.2157, 0.8668, 0.2165, 0.8458, 0.2379, 0.8437, 0.3583, 0.8118, 0.3798, 0.8137, 0.3805, 0.8577, 0.3591, 0.8558, 0.2379, 0.8437, 0.2165, 0.8458, 0.2185, 0.823, 0.2399, 0.8209, 0.3611, 0.7745, 0.3825, 0.7763, 0.3798, 0.8137, 0.3583, 0.8118, 0.8125, 0.2487, 0.8339, 0.2468, 0.8317, 0.2726, 0.8103, 0.2745, 0.364, 0.7489, 0.3854, 0.7507, 0.3825, 0.7763, 0.3611, 0.7745, 0.8103, 0.2745, 0.8317, 0.2726, 0.8297, 0.3058, 0.8083, 0.3076, 0.579, 0.8577, 0.6001, 0.8537, 0.6011, 0.8828, 0.58, 0.8867, 0.6376, 0.4104, 0.6161, 0.4109, 0.6158, 0.3954, 0.6373, 0.3949, 0.7716, 0.2315, 0.7717, 0.2135, 0.7882, 0.2141, 0.7881, 0.2315, 0.6603, 0.2315, 0.6356, 0.2315, 0.633, 0.2039, 0.6255, 0.1782, 0.6162, 0.1521, 0.6158, 0.125, 0.6272, 0.09036, 0.6519, 0.05669, 0.6895, 0.03057, 0.7295, 0.01179, 0.7679, 0.007671, 0.7976, 0.01413, 0.8206, 0.03477, 0.8341, 0.06927, 0.8317, 0.1168, 0.8165, 0.1561, 0.7966, 0.1908, 0.7882, 0.2141, 0.7717, 0.2135, 0.7783, 0.1927, 0.7935, 0.1616, 0.8053, 0.1266, 0.8079, 0.08445, 0.7988, 0.05407, 0.7824, 0.03615, 0.7609, 0.03099, 0.7329, 0.0354, 0.7034, 0.05272, 0.6756, 0.0767, 0.6569, 0.107, 0.6479, 0.1379, 0.6477, 0.1618, 0.654, 0.1848, 0.6589, 0.2074, 0.02022, 0.8169, 0.01887, 0.7928, 0.01395, 0.7702, 0.007688, 0.7472, 0.007876, 0.7233, 0.01689, 0.6924, 0.03551, 0.6621, 0.06338, 0.6381, 0.09286, 0.6208, 0.1209, 0.6164, 0.1424, 0.6215, 0.1587, 0.6394, 0.1679, 0.6698, 0.1653, 0.712, 0.1534, 0.747, 0.1383, 0.778, 0.1317, 0.7989, 0.1316, 0.8169, 0.4033, 0.7663, 0.4056, 0.7489, 0.4269, 0.752, 0.4246, 0.7694])
me_plane_005.materials.append(mat_mask_material)
me_plane_005.use_remesh_preserve_volume = False
me_plane_005.use_remesh_preserve_attributes = False
me_plane_005.use_mirror_vertex_groups = False
me_plane_005.use_paint_bone_selection = False
me_plane_005.use_paint_mask = True
me_plane_005.update()
me_plane_001 = bpy.data.meshes.new('Plane.001')
me_plane_001.from_pydata([], [], [])
me_plane_001.use_remesh_preserve_volume = False
me_plane_001.use_remesh_preserve_attributes = False
me_plane_001.use_mirror_vertex_groups = False
me_plane_001.update()

# ---- objects
ob_plane_002 = bpy.data.objects.new('Plane.002', me_plane_005)
ob_plane_001 = bpy.data.objects.new('Plane.001', me_plane_001)
ob_lamp = bpy.data.objects.new('Lamp', light_lamp)
ob_camera = bpy.data.objects.new('Camera', cam_camera)

# ---- transforms, parenting, visibility, modifiers, constraints
ob_plane_002.location = (-0.627, -0.01431, 0.0)
ob_plane_002.rotation_euler = (0.0, 1.571, 0.0)
ob_plane_002.scale = (1.0, -1.0, 1.0)
ob_plane_002.lineart.crease_threshold = 0.0
_m = ob_plane_002.modifiers.new('Mirror', 'MIRROR')
_m.use_axis = (False, True, False)
_m.use_mirror_vertex_groups = False
ob_plane_001.location = (0.0, -0.9765, 0.8585)
ob_plane_001.rotation_euler = (-0.0, 1.571, 0.0)
ob_plane_001.lineart.crease_threshold = 0.0
ob_lamp.location = (4.076, 1.005, 5.904)
ob_lamp.rotation_euler = (0.6503, 0.05522, 1.866)
ob_lamp.lock_rotations_4d = False
ob_lamp.empty_display_type = 'ARROWS'
ob_lamp.color = (0.0, 0.0, 0.0, 0.0)
ob_lamp.lineart.crease_threshold = 0.0
ob_camera.location = (7.481, -6.508, 5.344)
ob_camera.rotation_euler = (1.109, 0.0, 0.8149)
ob_camera.lock_rotations_4d = False
ob_camera.empty_display_type = 'ARROWS'
ob_camera.color = (0.0, 0.0, 0.0, 0.0)
ob_camera.display_type = 'WIRE'
ob_camera.lineart.crease_threshold = 0.0

# ---- collection membership
col_collection_1.objects.link(ob_plane_002)
col_collection_1.objects.link(ob_plane_001)
col_collection_1.objects.link(ob_lamp)
col_collection_1.objects.link(ob_camera)

# ---- scene / render settings (as saved in the file)
scene.camera = ob_camera
scene.frame_start = 1; scene.frame_end = 250; scene.frame_set(1)
scene.render.engine = 'CYCLES'
scene.render.resolution_percentage = 50
scene.render.dither_intensity = 0.0
scene.cycles.use_denoising = False
scene.cycles.samples = 128
scene.cycles.sampling_pattern = 'TABULATED_SOBOL'
scene.cycles.use_adaptive_sampling = False
scene.cycles.use_light_tree = False
scene.cycles.blur_glossy = 0.0
scene.cycles.sample_clamp_indirect = 0.0
scene.view_settings.view_transform = 'Standard'
bpy.context.view_layer.update()
